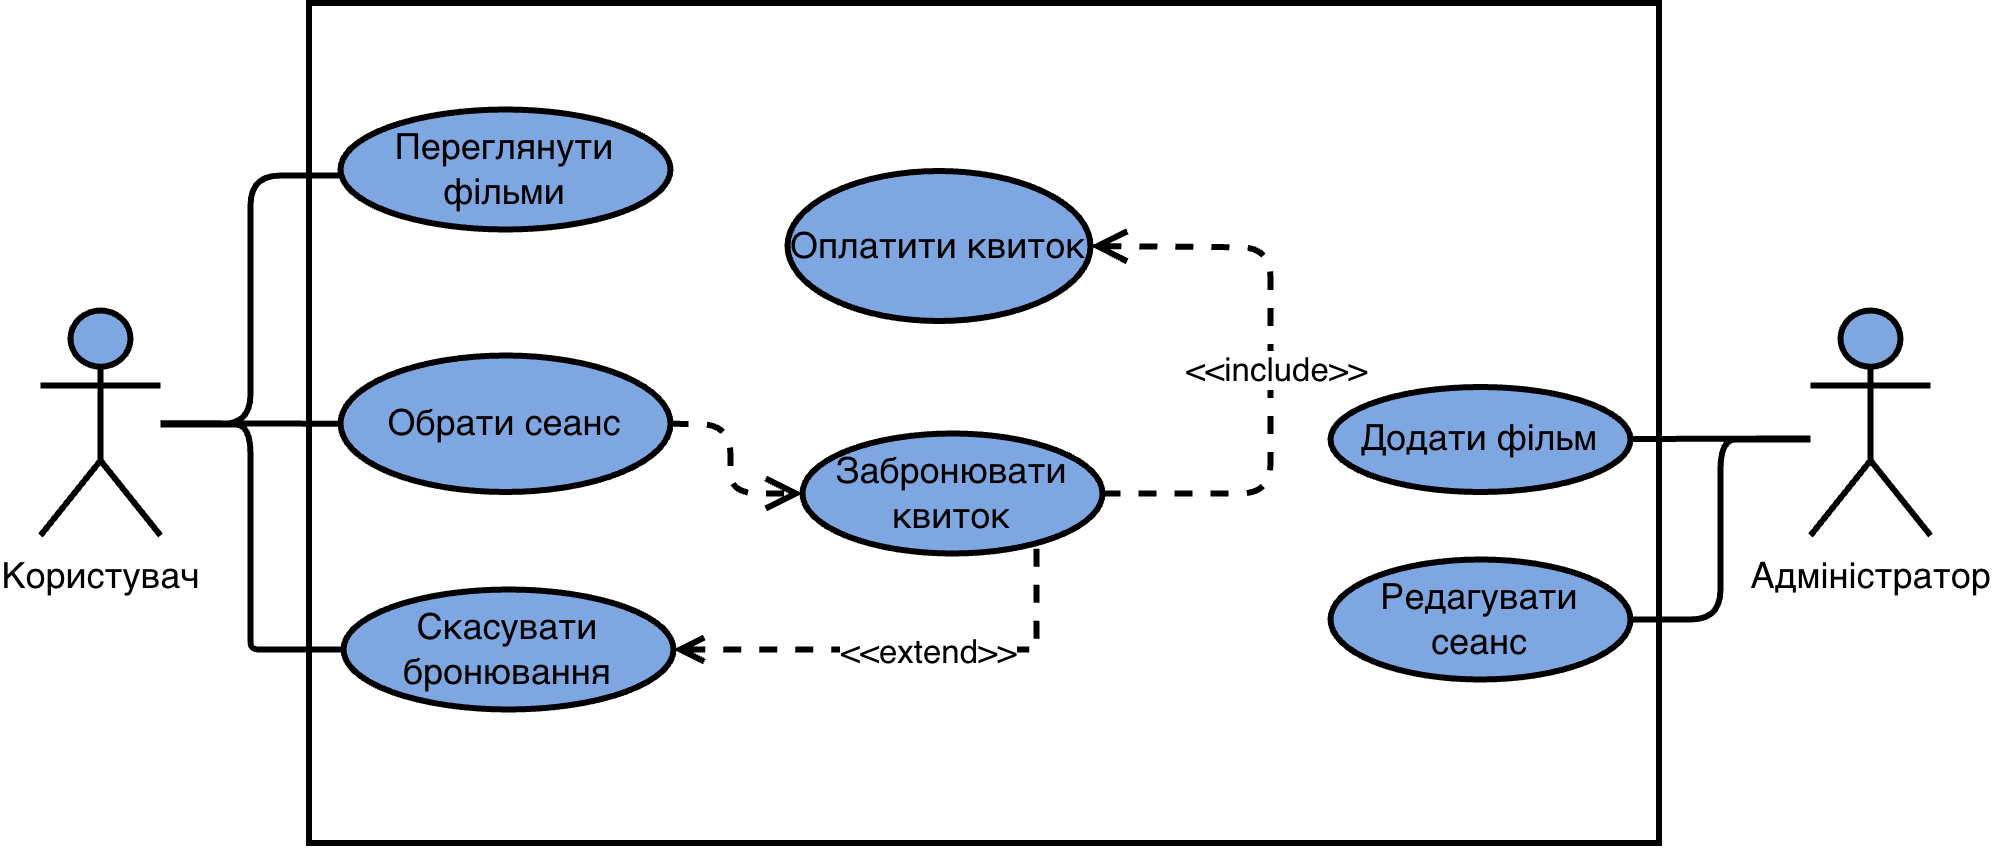

The diagram above was exported from draw.io. Its source (the exported page's mxGraphModel, read from the mxfile embedded in the PNG):
<mxGraphModel dx="1142" dy="1285" grid="1" gridSize="10" guides="1" tooltips="1" connect="1" arrows="1" fold="1" page="1" pageScale="1" pageWidth="827" pageHeight="1169" math="0" shadow="0">
  <root>
    <mxCell id="0" />
    <mxCell id="1" parent="0" />
    <mxCell id="eINQ4W1kMXHNNBheRu28-2" parent="1" style="shape=umlActor;verticalLabelPosition=bottom;verticalAlign=top;html=1;outlineConnect=0;strokeWidth=2;fillColor=#7EA6E0;" value="Користувач" vertex="1">
      <mxGeometry height="75" width="40" x="99" y="267" as="geometry" />
    </mxCell>
    <mxCell id="eINQ4W1kMXHNNBheRu28-3" parent="1" style="shape=umlActor;verticalLabelPosition=bottom;verticalAlign=top;html=1;outlineConnect=0;strokeWidth=2;fillColor=#7EA6E0;" value="Адміністратор" vertex="1">
      <mxGeometry height="75" width="40" x="689" y="267" as="geometry" />
    </mxCell>
    <mxCell id="eINQ4W1kMXHNNBheRu28-4" edge="1" parent="1" source="eINQ4W1kMXHNNBheRu28-6" style="edgeStyle=none;curved=1;rounded=0;orthogonalLoop=1;jettySize=auto;html=1;exitX=0;exitY=0.5;exitDx=0;exitDy=0;fontSize=12;endArrow=none;endFill=0;strokeWidth=2;" target="eINQ4W1kMXHNNBheRu28-2">
      <mxGeometry relative="1" as="geometry" />
    </mxCell>
    <mxCell id="eINQ4W1kMXHNNBheRu28-5" edge="1" parent="1" source="eINQ4W1kMXHNNBheRu28-6" style="edgeStyle=none;curved=0;rounded=1;orthogonalLoop=1;jettySize=auto;html=1;exitX=1;exitY=0.5;exitDx=0;exitDy=0;entryX=0;entryY=0.5;entryDx=0;entryDy=0;fontSize=12;startSize=8;endSize=8;strokeWidth=2;endArrow=open;endFill=0;dashed=1;" target="eINQ4W1kMXHNNBheRu28-18">
      <mxGeometry relative="1" as="geometry">
        <Array as="points">
          <mxPoint x="329" y="305" />
          <mxPoint x="329" y="328" />
        </Array>
      </mxGeometry>
    </mxCell>
    <mxCell id="eINQ4W1kMXHNNBheRu28-6" parent="1" style="ellipse;whiteSpace=wrap;html=1;strokeWidth=2;fillColor=#7EA6E0;" value="Обрати сеанс" vertex="1">
      <mxGeometry height="45.5" width="110" x="199" y="282" as="geometry" />
    </mxCell>
    <mxCell id="eINQ4W1kMXHNNBheRu28-7" edge="1" parent="1" style="edgeStyle=none;curved=0;rounded=1;orthogonalLoop=1;jettySize=auto;html=1;exitX=0;exitY=0.5;exitDx=0;exitDy=0;fontSize=12;startSize=8;endSize=8;endArrow=none;endFill=0;strokeWidth=2;" target="eINQ4W1kMXHNNBheRu28-2">
      <mxGeometry relative="1" as="geometry">
        <Array as="points">
          <mxPoint x="169" y="222" />
          <mxPoint x="169" y="305" />
        </Array>
        <mxPoint x="199" y="222" as="sourcePoint" />
        <mxPoint x="149" y="300" as="targetPoint" />
      </mxGeometry>
    </mxCell>
    <mxCell id="eINQ4W1kMXHNNBheRu28-8" parent="1" style="ellipse;whiteSpace=wrap;html=1;strokeWidth=2;fillColor=#7EA6E0;" value="Переглянути фільми" vertex="1">
      <mxGeometry height="40" width="110" x="199" y="200" as="geometry" />
    </mxCell>
    <mxCell id="eINQ4W1kMXHNNBheRu28-9" edge="1" parent="1" source="eINQ4W1kMXHNNBheRu28-10" style="edgeStyle=none;curved=0;rounded=1;orthogonalLoop=1;jettySize=auto;html=1;fontSize=12;startSize=8;endSize=8;endArrow=none;endFill=0;strokeWidth=2;exitX=0;exitY=0.5;exitDx=0;exitDy=0;strokeColor=default;">
      <mxGeometry relative="1" as="geometry">
        <Array as="points">
          <mxPoint x="189" y="380" />
          <mxPoint x="179" y="380" />
          <mxPoint x="169" y="380" />
          <mxPoint x="169" y="375" />
          <mxPoint x="169" y="305" />
          <mxPoint x="159" y="305" />
        </Array>
        <mxPoint x="199" y="375" as="sourcePoint" />
        <mxPoint x="139" y="305" as="targetPoint" />
      </mxGeometry>
    </mxCell>
    <mxCell id="eINQ4W1kMXHNNBheRu28-10" parent="1" style="ellipse;whiteSpace=wrap;html=1;strokeWidth=2;fillColor=#7EA6E0;strokeColor=#000000;" value="Скасувати бронювання" vertex="1">
      <mxGeometry height="40" width="110" x="200" y="360" as="geometry" />
    </mxCell>
    <mxCell id="eINQ4W1kMXHNNBheRu28-11" edge="1" parent="1" style="edgeStyle=none;curved=1;rounded=0;orthogonalLoop=1;jettySize=auto;html=1;exitX=1;exitY=0.5;exitDx=0;exitDy=0;fontSize=12;startSize=8;endSize=8;strokeWidth=2;endArrow=none;endFill=0;">
      <mxGeometry relative="1" as="geometry">
        <mxPoint x="629.0000000000003" y="309.84000000000003" as="sourcePoint" />
        <mxPoint x="689" y="309.65250000000003" as="targetPoint" />
      </mxGeometry>
    </mxCell>
    <mxCell id="eINQ4W1kMXHNNBheRu28-12" parent="1" style="ellipse;whiteSpace=wrap;html=1;strokeWidth=2;fillColor=#7EA6E0;" value="Додати фільм" vertex="1">
      <mxGeometry height="35" width="100" x="529" y="292.5" as="geometry" />
    </mxCell>
    <mxCell id="eINQ4W1kMXHNNBheRu28-13" edge="1" parent="1" source="eINQ4W1kMXHNNBheRu28-14" style="edgeStyle=none;curved=0;rounded=1;orthogonalLoop=1;jettySize=auto;html=1;exitX=1;exitY=0.5;exitDx=0;exitDy=0;fontSize=12;startSize=8;endSize=8;strokeWidth=2;endArrow=none;endFill=0;">
      <mxGeometry relative="1" as="geometry">
        <Array as="points">
          <mxPoint x="659" y="370" />
          <mxPoint x="659" y="310" />
          <mxPoint x="669" y="310" />
        </Array>
        <mxPoint x="629" y="367" as="sourcePoint" />
        <mxPoint x="689" y="310" as="targetPoint" />
      </mxGeometry>
    </mxCell>
    <mxCell id="eINQ4W1kMXHNNBheRu28-14" parent="1" style="ellipse;whiteSpace=wrap;html=1;strokeWidth=2;fillColor=#7EA6E0;" value="Редагувати сеанс" vertex="1">
      <mxGeometry height="40" width="100" x="529" y="350" as="geometry" />
    </mxCell>
    <mxCell id="eINQ4W1kMXHNNBheRu28-15" parent="1" style="ellipse;whiteSpace=wrap;html=1;align=center;aspect=fixed;fillColor=none;strokeColor=none;resizable=0;perimeter=centerPerimeter;rotatable=0;allowArrows=0;points=[];outlineConnect=1;" value="" vertex="1">
      <mxGeometry height="10" width="10" x="319" y="320" as="geometry" />
    </mxCell>
    <mxCell id="eINQ4W1kMXHNNBheRu28-16" parent="1" style="ellipse;whiteSpace=wrap;html=1;strokeWidth=2;fillColor=#7EA6E0;" value="Оплатити квиток" vertex="1">
      <mxGeometry height="50" width="101" x="348" y="220.5" as="geometry" />
    </mxCell>
    <mxCell id="eINQ4W1kMXHNNBheRu28-17" edge="1" parent="1" source="eINQ4W1kMXHNNBheRu28-18" style="edgeStyle=none;curved=0;rounded=1;orthogonalLoop=1;jettySize=auto;html=1;exitX=1;exitY=0.5;exitDx=0;exitDy=0;entryX=1;entryY=0.5;entryDx=0;entryDy=0;fontSize=12;startSize=8;endSize=8;strokeWidth=2;endArrow=open;endFill=0;dashed=1;" target="eINQ4W1kMXHNNBheRu28-16">
      <mxGeometry relative="1" as="geometry">
        <Array as="points">
          <mxPoint x="509" y="328" />
          <mxPoint x="509" y="246" />
        </Array>
      </mxGeometry>
    </mxCell>
    <mxCell id="eINQ4W1kMXHNNBheRu28-22" connectable="0" parent="eINQ4W1kMXHNNBheRu28-17" style="edgeLabel;html=1;align=center;verticalAlign=middle;resizable=0;points=[];" value="&amp;lt;&amp;lt;include&amp;gt;&amp;gt;" vertex="1">
      <mxGeometry relative="1" x="-0.0072" y="-1" as="geometry">
        <mxPoint as="offset" />
      </mxGeometry>
    </mxCell>
    <mxCell id="eINQ4W1kMXHNNBheRu28-20" edge="1" parent="1" source="eINQ4W1kMXHNNBheRu28-18" style="rounded=0;orthogonalLoop=1;jettySize=auto;html=1;exitX=0.78;exitY=0.961;exitDx=0;exitDy=0;entryX=1;entryY=0.5;entryDx=0;entryDy=0;strokeWidth=2;dashed=1;endArrow=open;endFill=0;exitPerimeter=0;" target="eINQ4W1kMXHNNBheRu28-10">
      <mxGeometry relative="1" as="geometry">
        <Array as="points">
          <mxPoint x="431" y="380" />
        </Array>
      </mxGeometry>
    </mxCell>
    <mxCell id="eINQ4W1kMXHNNBheRu28-21" connectable="0" parent="eINQ4W1kMXHNNBheRu28-20" style="edgeLabel;html=1;align=center;verticalAlign=middle;resizable=0;points=[];" value="&amp;lt;&amp;lt;extend&amp;gt;&amp;gt;" vertex="1">
      <mxGeometry relative="1" x="-0.0903" as="geometry">
        <mxPoint as="offset" />
      </mxGeometry>
    </mxCell>
    <mxCell id="eINQ4W1kMXHNNBheRu28-18" parent="1" style="ellipse;whiteSpace=wrap;html=1;strokeWidth=2;fillColor=#7EA6E0;" value="Забронювати квиток" vertex="1">
      <mxGeometry height="40" width="100" x="353" y="308" as="geometry" />
    </mxCell>
    <mxCell id="eINQ4W1kMXHNNBheRu28-19" parent="1" style="html=1;whiteSpace=wrap;strokeWidth=2;fillColor=none;" value="" vertex="1">
      <mxGeometry height="280" width="450" x="188.5" y="164.5" as="geometry" />
    </mxCell>
  </root>
</mxGraphModel>